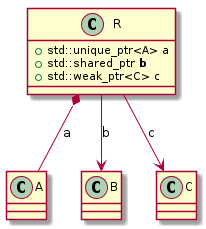

The diagram above was rendered by PlantUML. Its source (embedded in the PNG):
@startuml
class "A" as C_0000000081

class "B" as C_0000000083

class "C" as C_0000000085

class "R" as C_0000000087

class C_0000000081 {
}

class C_0000000083 {
}

class C_0000000085 {
}

class C_0000000087 {
+std::unique_ptr<A> a
+std::shared_ptr<B> b
+std::weak_ptr<C> c
}
C_0000000087 *-- C_0000000081 : a
C_0000000087 --> C_0000000083 : b
C_0000000087 --> C_0000000085 : c

@enduml